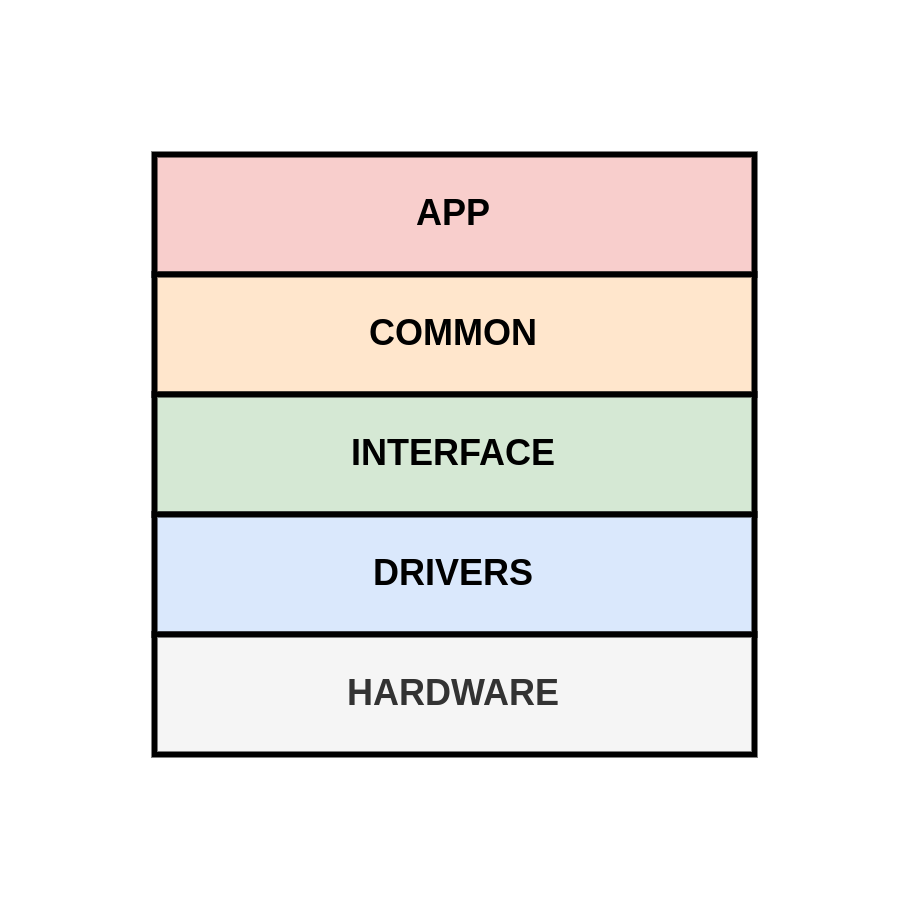

The diagram above was exported from draw.io. Its source (the exported page's mxGraphModel, read from the mxfile embedded in the PNG):
<mxGraphModel dx="370" dy="320" grid="1" gridSize="10" guides="1" tooltips="1" connect="1" arrows="1" fold="1" page="1" pageScale="1" pageWidth="827" pageHeight="1169" background="#ffffff" math="0" shadow="0">
  <root>
    <mxCell id="0" />
    <mxCell id="1" parent="0" />
    <mxCell id="2" value="&lt;b&gt;APP&lt;/b&gt;" style="rounded=0;whiteSpace=wrap;html=1;strokeWidth=2;fillColor=#f8cecc;strokeColor=#000000;" parent="1" vertex="1">
      <mxGeometry x="280" y="200" width="200" height="40" as="geometry" />
    </mxCell>
    <mxCell id="3" value="&lt;b&gt;COMMON&lt;/b&gt;" style="rounded=0;whiteSpace=wrap;html=1;fillColor=#ffe6cc;strokeColor=#000000;strokeWidth=2;" parent="1" vertex="1">
      <mxGeometry x="280" y="240" width="200" height="40" as="geometry" />
    </mxCell>
    <mxCell id="4" value="&lt;b&gt;INTERFACE&lt;/b&gt;" style="rounded=0;whiteSpace=wrap;html=1;fillColor=#d5e8d4;strokeColor=#000000;strokeWidth=2;" parent="1" vertex="1">
      <mxGeometry x="280" y="280" width="200" height="40" as="geometry" />
    </mxCell>
    <mxCell id="5" value="&lt;b&gt;DRIVERS&lt;/b&gt;" style="rounded=0;whiteSpace=wrap;html=1;strokeWidth=2;fillColor=#dae8fc;strokeColor=#000000;" parent="1" vertex="1">
      <mxGeometry x="280" y="320" width="200" height="40" as="geometry" />
    </mxCell>
    <mxCell id="6" value="&lt;b&gt;HARDWARE&lt;/b&gt;" style="rounded=0;whiteSpace=wrap;html=1;strokeWidth=2;fillColor=#f5f5f5;strokeColor=#000000;fontColor=#333333;" parent="1" vertex="1">
      <mxGeometry x="280" y="360" width="200" height="40" as="geometry" />
    </mxCell>
  </root>
</mxGraphModel>